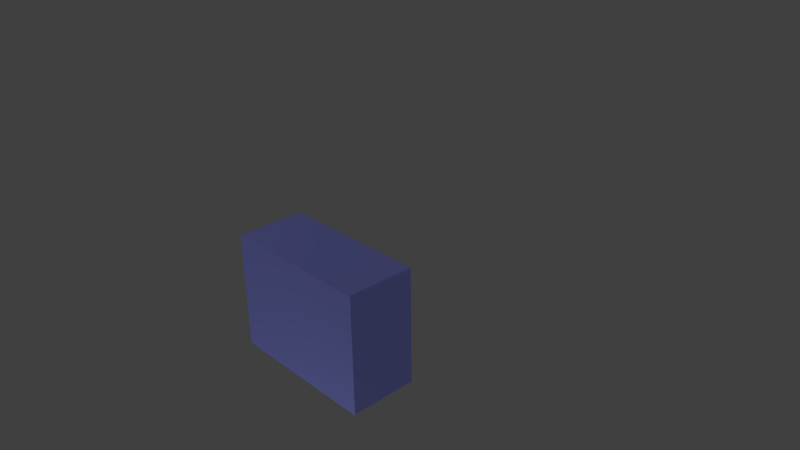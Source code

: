 # Source: aptor-device.blend  (saved by Blender 2.68.0; exported with 4.5.12 LTS)
import bpy
from mathutils import Matrix  # noqa: F401  (used for matrix-valued properties, if any)

bpy.ops.wm.read_factory_settings(use_empty=True)
scene = bpy.context.scene
scene.name = 'Scene'

# ---- collections
col_collection_1 = bpy.data.collections.new('Collection 1'); scene.collection.children.link(col_collection_1)
col_collection_2 = bpy.data.collections.new('Collection 2'); scene.collection.children.link(col_collection_2)
col_collection_2.hide_render = True
col_collection_2.hide_viewport = True

# ---- materials (node trees are filled in below, after node groups)
mat_display_material = bpy.data.materials.new('Display Material')
mat_display_material.alpha_threshold = 0.0
mat_display_material.use_transparent_shadow = False
mat_display_material.preview_render_type = 'CUBE'
mat_display_material.diffuse_color = (0.2674, 0.2917, 0.8, 1.0)
mat_display_material.roughness = 0.5
mat_display_material.line_color = (0.0, 0.0, 0.0, 1.0)
mat_collidermaterial = bpy.data.materials.new('ColliderMaterial')
mat_collidermaterial.alpha_threshold = 0.0
mat_collidermaterial.use_transparent_shadow = False
mat_collidermaterial.roughness = 0.5

# ---- material node trees

# ---- world
world_world = bpy.data.worlds.new('World'); scene.world = world_world
world_world.color = (0.05088, 0.05088, 0.05088)
world_world.use_sun_shadow = False
world_world.sun_shadow_jitter_overblur = 0.0
world_world.cycles.sampling_method = 'MANUAL'
world_world.cycles.sample_map_resolution = 256

# ---- cameras
cam_camera = bpy.data.cameras.new('Camera')
cam_camera.clip_end = 100.0
cam_camera.lens = 35.0
cam_camera.sensor_width = 32.0
cam_camera.sensor_height = 18.0
cam_camera.ortho_scale = 7.314
cam_camera.dof.focus_distance = 0.0
cam_camera.dof.aperture_fstop = 128.0

# ---- lights
light_lamp = bpy.data.lights.new('Lamp', 'POINT')
light_lamp.transmission_factor = 0.0
light_lamp.cutoff_distance = 30.0
light_lamp.energy = 100.0
light_lamp.shadow_buffer_clip_start = 1.001
light_lamp.shadow_soft_size = 0.1
light_lamp.shadow_maximum_resolution = 0.006
light_lamp.use_absolute_resolution = True
light_lamp.cycles.use_multiple_importance_sampling = False
light_lamp_001 = bpy.data.lights.new('Lamp.001', 'POINT')
light_lamp_001.transmission_factor = 0.0
light_lamp_001.cutoff_distance = 30.0
light_lamp_001.energy = 100.0
light_lamp_001.shadow_buffer_clip_start = 1.001
light_lamp_001.shadow_soft_size = 0.1
light_lamp_001.shadow_maximum_resolution = 0.006
light_lamp_001.use_absolute_resolution = True
light_lamp_001.cycles.use_multiple_importance_sampling = False
light_lamp_002 = bpy.data.lights.new('Lamp.002', 'POINT')
light_lamp_002.transmission_factor = 0.0
light_lamp_002.cutoff_distance = 30.0
light_lamp_002.energy = 100.0
light_lamp_002.shadow_buffer_clip_start = 1.001
light_lamp_002.shadow_soft_size = 0.1
light_lamp_002.shadow_maximum_resolution = 0.006
light_lamp_002.use_absolute_resolution = True
light_lamp_002.cycles.use_multiple_importance_sampling = False
light_lamp_003 = bpy.data.lights.new('Lamp.003', 'POINT')
light_lamp_003.transmission_factor = 0.0
light_lamp_003.cutoff_distance = 30.0
light_lamp_003.energy = 100.0
light_lamp_003.shadow_buffer_clip_start = 1.001
light_lamp_003.shadow_soft_size = 0.1
light_lamp_003.shadow_maximum_resolution = 0.006
light_lamp_003.use_absolute_resolution = True
light_lamp_003.cycles.use_multiple_importance_sampling = False

# ---- meshes
me_aptordevice = bpy.data.meshes.new('AptorDevice')
me_aptordevice.from_pydata([(0.6, 0.4443, 0.7), (-0.95, 0.4443, 0.7), (0.6, 0.4443, -0.1), (-0.95, 0.4443, -0.1), (-1.0, 0.46, -0.75), (1.0, 0.46, 0.75), (-1.0, 0.46, 0.75), (1.0, 0.46, -0.75), (1.0, 0.51, -0.75), (-1.0, 0.51, -0.75), (1.0, 0.51, 0.75), (-1.0, 0.51, 0.75), (1.15, 0.51, 0.9), (-1.15, 0.51, 0.9), (1.15, 0.51, -0.9), (-1.15, 0.51, -0.9), (1.17, 0.51, -0.88), (1.17, 0.51, 0.88), (-1.17, 0.51, 0.88), (-1.17, 0.51, -0.88), (-1.15, -0.51, 0.9), (1.15, -0.51, -0.9), (-1.15, -0.51, -0.9), (1.15, -0.51, 0.9), (1.17, -0.51, -0.88), (1.17, -0.51, 0.88), (-1.17, -0.51, 0.88), (-1.17, -0.51, -0.88), (0.6, 0.51, 0.7), (-0.95, 0.51, 0.7), (0.6, 0.51, -0.1), (-0.95, 0.51, -0.1), (0.4, 0.51, -0.25), (-0.75, 0.51, -0.25), (0.4, 0.51, -0.6), (-0.75, 0.51, -0.6), (0.4, 0.51, -0.25), (0.4, 0.51, -0.6), (0.4, 0.31, -0.25), (-0.75, 0.31, -0.25), (0.4, 0.31, -0.6), (-0.75, 0.31, -0.6), (0.4, 0.31, -0.25), (0.4, 0.31, -0.6)], [], [(5, 7, 4, 6), (12, 13, 20, 23), (12, 23, 25, 17), (10, 12, 17, 16, 14, 8), (10, 11, 13, 12), (5, 6, 11, 10), (6, 4, 9, 11), (7, 5, 10, 8), (4, 7, 8, 9), (9, 8, 14, 15), (18, 19, 27, 26), (15, 19, 18, 13, 11, 9), (17, 25, 24, 16), (13, 18, 26, 20), (16, 24, 21, 14), (19, 15, 22, 27), (15, 14, 21, 22), (21, 24, 25, 23, 20, 26, 27, 22), (28, 30, 31, 29), (0, 2, 30, 28), (1, 0, 28, 29), (2, 3, 31, 30), (3, 1, 29, 31), (32, 34, 35, 33), (34, 32, 36, 37), (33, 35, 41, 39), (35, 34, 40, 41), (32, 33, 39, 38), (37, 36, 42, 43)])
me_aptordevice.polygons.foreach_set('use_smooth', [0, 0, 0, 0, 0, 0, 0, 0, 0, 0, 0, 0, 0, 0, 0, 0, 0, 0, 1, 0, 0, 0, 0, 0, 0, 0, 0, 0, 0])
_uv = me_aptordevice.uv_layers.new(name='UVMap')
_uv.uv.foreach_set('vector', [0.009111, 0.426, 0.00828, 0.1549, 0.4844, 0.1538, 0.4852, 0.4249, 0.7185, 0.3111, 0.9981, 0.3117, 0.9978, 0.4357, 0.7183, 0.4351, 0.7185, 0.3111, 0.7183, 0.4351, 0.7158, 0.4351, 0.7161, 0.3111, 0.5503, 0.386, 0.5206, 0.4158, 0.5166, 0.4119, 0.5156, 0.06277, 0.5195, 0.05879, 0.5494, 0.08845, 0.5503, 0.386, 0.947, 0.3848, 0.9768, 0.4144, 0.5206, 0.4158, 0.01148, 0.4692, 0.01227, 0.7269, 0.005826, 0.727, 0.005035, 0.4692, 0.04586, 0.6625, 0.04527, 0.4692, 0.05171, 0.4692, 0.05231, 0.6625, 0.03358, 0.4692, 0.03299, 0.6625, 0.02654, 0.6625, 0.02714, 0.4692, 0.05231, 0.7269, 0.0531, 0.4692, 0.05954, 0.4692, 0.05875, 0.727, 0.9461, 0.08724, 0.5494, 0.08845, 0.5195, 0.05879, 0.9757, 0.05739, 0.9944, 0.2959, 0.7843, 0.2966, 0.784, 0.1748, 0.994, 0.1742, 0.9757, 0.05739, 0.9797, 0.06135, 0.9808, 0.4104, 0.9768, 0.4144, 0.947, 0.3848, 0.9461, 0.08724, 0.7157, 0.312, 0.7154, 0.436, 0.5015, 0.4355, 0.5017, 0.3115, 0.9946, 0.1745, 0.997, 0.1745, 0.9974, 0.2962, 0.995, 0.2962, 0.5038, 0.2972, 0.5041, 0.1754, 0.5065, 0.1754, 0.5062, 0.2972, 0.7839, 0.2965, 0.7815, 0.2965, 0.7812, 0.1747, 0.7835, 0.1747, 0.7811, 0.2963, 0.5066, 0.2972, 0.5063, 0.1755, 0.7807, 0.1746, 0.9746, 0.03774, 0.9785, 0.04165, 0.9796, 0.3874, 0.9756, 0.3914, 0.5238, 0.3928, 0.5198, 0.3888, 0.5188, 0.04307, 0.5227, 0.03912, 0.9469, 0.9998, 0.9491, 0.4389, 0.0543, 0.4402, 0.05234, 0.9998, 0.06259, 0.44, 0.05781, 0.9823, 0.004332, 0.9879, 0.001907, 0.4398, 0.01709, 0.4468, 0.009766, 0.9863, 0.05371, 0.9814, 0.05371, 0.4468, 0.01526, 0.9827, 0.04883, 0.9705, 0.05493, 0.4578, 0.01831, 0.4608, 0.01709, 0.9863, 0.05127, 0.9766, 0.05615, 0.4614, 0.01709, 0.459, 0.0004412, 0.1455, 0.0003364, 0.0004106, 0.4995, -8.095e-05, 0.4994, 0.1458, 0.0003364, 0.0004106, 0.0004412, 0.1455, 0.0004412, 0.1455, 0.0003364, 0.0004106, 0.0569, 0.4807, 0.01328, 0.4807, 0.01328, 0.4807, 0.0569, 0.4807, 0.01328, 0.4807, 0.01342, 0.6299, 0.01342, 0.6299, 0.01328, 0.4807, 0.0568, 0.6299, 0.0569, 0.4807, 0.0569, 0.4807, 0.0568, 0.6299, 0.01342, 0.6299, 0.0568, 0.6299, 0.0568, 0.6299, 0.01342, 0.6299])
_ca = me_aptordevice.color_attributes.new('Col', 'BYTE_COLOR', 'CORNER')
_ca.data.foreach_set('color', [1.0, 1.0, 1.0, 1.0, 1.0, 1.0, 1.0, 1.0, 1.0, 1.0, 1.0, 1.0, 1.0, 1.0, 1.0, 1.0, 1.0, 1.0, 1.0, 1.0, 1.0, 1.0, 1.0, 1.0, 1.0, 1.0, 1.0, 1.0, 1.0, 1.0, 1.0, 1.0, 1.0, 1.0, 1.0, 1.0, 1.0, 1.0, 1.0, 1.0, 1.0, 1.0, 1.0, 1.0, 1.0, 1.0, 1.0, 1.0, 1.0, 1.0, 1.0, 1.0, 1.0, 1.0, 1.0, 1.0, 1.0, 1.0, 1.0, 1.0, 1.0, 1.0, 1.0, 1.0, 1.0, 1.0, 1.0, 1.0, 1.0, 1.0, 1.0, 1.0, 1.0, 1.0, 1.0, 1.0, 1.0, 1.0, 1.0, 1.0, 1.0, 1.0, 1.0, 1.0, 1.0, 1.0, 1.0, 1.0, 1.0, 1.0, 1.0, 1.0, 1.0, 1.0, 1.0, 1.0, 1.0, 1.0, 1.0, 1.0, 1.0, 1.0, 1.0, 1.0, 1.0, 1.0, 1.0, 1.0, 1.0, 1.0, 1.0, 1.0, 1.0, 1.0, 1.0, 1.0, 1.0, 1.0, 1.0, 1.0, 1.0, 1.0, 1.0, 1.0, 1.0, 1.0, 1.0, 1.0, 1.0, 1.0, 1.0, 1.0, 1.0, 1.0, 1.0, 1.0, 1.0, 1.0, 1.0, 1.0, 1.0, 1.0, 1.0, 1.0, 1.0, 1.0, 1.0, 1.0, 1.0, 1.0, 1.0, 1.0, 1.0, 1.0, 1.0, 1.0, 1.0, 1.0, 1.0, 1.0, 1.0, 1.0, 1.0, 1.0, 1.0, 1.0, 1.0, 1.0, 1.0, 1.0, 1.0, 1.0, 1.0, 1.0, 1.0, 1.0, 1.0, 1.0, 1.0, 1.0, 1.0, 1.0, 1.0, 1.0, 1.0, 1.0, 1.0, 1.0, 1.0, 1.0, 1.0, 1.0, 1.0, 1.0, 1.0, 1.0, 1.0, 1.0, 1.0, 1.0, 1.0, 1.0, 1.0, 1.0, 1.0, 1.0, 1.0, 1.0, 1.0, 1.0, 1.0, 1.0, 1.0, 1.0, 1.0, 1.0, 1.0, 1.0, 1.0, 1.0, 1.0, 1.0, 1.0, 1.0, 1.0, 1.0, 1.0, 1.0, 1.0, 1.0, 1.0, 1.0, 1.0, 1.0, 1.0, 1.0, 1.0, 1.0, 1.0, 1.0, 1.0, 1.0, 1.0, 1.0, 1.0, 1.0, 1.0, 1.0, 1.0, 1.0, 1.0, 1.0, 1.0, 1.0, 1.0, 1.0, 1.0, 1.0, 1.0, 1.0, 1.0, 1.0, 1.0, 1.0, 1.0, 1.0, 1.0, 1.0, 1.0, 1.0, 1.0, 1.0, 1.0, 1.0, 1.0, 1.0, 1.0, 1.0, 1.0, 1.0, 1.0, 1.0, 1.0, 1.0, 1.0, 1.0, 1.0, 1.0, 1.0, 1.0, 1.0, 1.0, 1.0, 1.0, 1.0, 1.0, 1.0, 1.0, 1.0, 1.0, 1.0, 1.0, 1.0, 1.0, 1.0, 1.0, 1.0, 1.0, 1.0, 1.0, 1.0, 1.0, 1.0, 1.0, 1.0, 1.0, 1.0, 1.0, 1.0, 1.0, 1.0, 1.0, 1.0, 1.0, 1.0, 1.0, 1.0, 1.0, 1.0, 1.0, 1.0, 1.0, 1.0, 1.0, 1.0, 1.0, 1.0, 1.0, 1.0, 1.0, 1.0, 1.0, 1.0, 1.0, 1.0, 1.0, 1.0, 1.0, 1.0, 1.0, 1.0, 1.0, 1.0, 1.0, 1.0, 1.0, 1.0, 1.0, 1.0, 1.0, 1.0, 1.0, 1.0, 1.0, 1.0, 1.0, 1.0, 1.0, 1.0, 1.0, 1.0, 1.0, 1.0, 1.0, 1.0, 1.0, 1.0, 1.0, 1.0, 1.0, 1.0, 1.0, 1.0, 1.0, 1.0, 1.0, 1.0, 1.0, 1.0, 1.0, 1.0, 1.0, 1.0, 1.0, 1.0, 1.0, 1.0, 1.0, 1.0, 1.0, 1.0, 1.0, 1.0, 1.0, 1.0, 1.0, 1.0, 1.0, 1.0, 1.0, 1.0, 1.0, 1.0, 1.0, 1.0, 1.0, 1.0, 1.0, 1.0, 1.0, 1.0, 1.0, 1.0, 1.0, 1.0, 1.0, 1.0, 1.0, 1.0, 1.0, 1.0, 1.0, 1.0, 1.0, 1.0, 1.0, 1.0, 1.0, 1.0, 1.0, 1.0, 1.0, 1.0, 1.0, 1.0, 1.0, 1.0, 1.0, 1.0, 1.0, 1.0, 1.0, 1.0, 1.0, 1.0, 1.0, 1.0, 1.0, 1.0, 1.0, 1.0, 1.0, 1.0, 1.0, 1.0, 1.0, 1.0, 1.0, 1.0, 1.0, 1.0, 1.0, 1.0, 1.0, 1.0, 1.0, 1.0, 1.0, 1.0, 1.0, 1.0, 1.0, 1.0, 1.0, 1.0, 1.0, 1.0, 1.0, 1.0, 1.0, 1.0, 1.0, 1.0, 1.0, 1.0, 1.0])
me_aptordevice.materials.append(None)
me_aptordevice.use_remesh_preserve_volume = False
me_aptordevice.use_remesh_preserve_attributes = False
me_aptordevice.use_mirror_vertex_groups = False
me_aptordevice.update()
me_node_collider = bpy.data.meshes.new('node_collider')
me_node_collider.from_pydata([(-1.17, -0.51, -0.8975), (-1.17, 0.51, -0.8975), (1.17, 0.51, -0.8975), (1.17, -0.51, -0.8975), (-1.17, -0.51, 0.8975), (-1.17, 0.51, 0.8975), (1.17, 0.51, 0.8975), (1.17, -0.51, 0.8975)], [], [(4, 5, 1, 0), (5, 6, 2, 1), (6, 7, 3, 2), (7, 4, 0, 3), (0, 1, 2, 3), (7, 6, 5, 4)])
_uv = me_node_collider.uv_layers.new(name='UVMap')
_uv.uv.foreach_set('vector', [0.6105, 0.894, 0.3903, 0.8947, 0.3891, 0.5071, 0.6093, 0.5064, 0.00155, 0.5064, 0.0, 0.001189, 0.3876, 0.0, 0.3891, 0.5052, 0.2214, 0.894, 0.001189, 0.8947, 0.0, 0.5071, 0.2202, 0.5064, 0.3907, 0.5064, 0.3891, 0.001189, 0.7767, 0.0, 0.7782, 0.5052, 1.0, 1.011, 0.7798, 1.012, 0.7782, 0.5066, 0.9984, 0.5059, 0.7782, 0.0006756, 0.9984, 0.0, 1.0, 0.5052, 0.7798, 0.5059])
me_node_collider.materials.append(mat_collidermaterial)
me_node_collider.use_remesh_preserve_volume = False
me_node_collider.use_remesh_preserve_attributes = False
me_node_collider.use_mirror_vertex_groups = False
me_node_collider.update()

# ---- objects
ob_aptordevice = bpy.data.objects.new('AptorDevice', me_aptordevice)
ob_lamp = bpy.data.objects.new('Lamp', light_lamp)
ob_camera = bpy.data.objects.new('Camera', cam_camera)
ob_lamp_001 = bpy.data.objects.new('Lamp.001', light_lamp_001)
ob_lamp_002 = bpy.data.objects.new('Lamp.002', light_lamp_002)
ob_lamp_003 = bpy.data.objects.new('Lamp.003', light_lamp_003)
ob_node_collider = bpy.data.objects.new('node_collider', me_node_collider)

# ---- transforms, parenting, visibility, modifiers, constraints
ob_aptordevice.location = (0.0, 0.0, 0.0)
ob_aptordevice.scale = (0.5, 0.5, 0.5)
ob_aptordevice.lock_rotations_4d = False
ob_aptordevice.empty_display_type = 'ARROWS'
ob_aptordevice.lineart.crease_threshold = 0.0
ob_aptordevice.material_slots[0].link = 'OBJECT'; ob_aptordevice.material_slots[0].material = mat_display_material
ob_lamp.location = (1.088, -2.52, -2.83)
ob_lamp.rotation_euler = (0.6503, 0.05522, 1.866)
ob_lamp.scale = (0.1, 0.1, 0.1)
ob_lamp.lock_rotations_4d = False
ob_lamp.empty_display_type = 'ARROWS'
ob_lamp.color = (0.0, 0.0, 0.0, 0.0)
ob_lamp.lineart.crease_threshold = 0.0
ob_camera.location = (4.115, -3.127, 3.191)
ob_camera.rotation_euler = (1.109, 0.01082, 0.8149)
ob_camera.scale = (0.1, 0.1, 0.1)
ob_camera.lock_rotations_4d = False
ob_camera.empty_display_type = 'ARROWS'
ob_camera.color = (0.0, 0.0, 0.0, 0.0)
ob_camera.display_type = 'WIRE'
ob_camera.lineart.crease_threshold = 0.0
ob_lamp_001.location = (3.774, 3.291, 4.002)
ob_lamp_001.rotation_euler = (0.6503, 0.05522, 1.866)
ob_lamp_001.scale = (0.1, 0.1, 0.1)
ob_lamp_001.lock_rotations_4d = False
ob_lamp_001.empty_display_type = 'ARROWS'
ob_lamp_001.color = (0.0, 0.0, 0.0, 0.0)
ob_lamp_001.lineart.crease_threshold = 0.0
ob_lamp_002.location = (-2.807, -2.405, 4.283)
ob_lamp_002.rotation_euler = (0.6503, 0.05522, 1.866)
ob_lamp_002.scale = (0.1, 0.1, 0.1)
ob_lamp_002.lock_rotations_4d = False
ob_lamp_002.empty_display_type = 'ARROWS'
ob_lamp_002.color = (0.0, 0.0, 0.0, 0.0)
ob_lamp_002.lineart.crease_threshold = 0.0
ob_lamp_003.location = (-3.319, 2.423, -3.566)
ob_lamp_003.rotation_euler = (0.6503, 0.05522, 1.866)
ob_lamp_003.scale = (0.1, 0.1, 0.1)
ob_lamp_003.lock_rotations_4d = False
ob_lamp_003.empty_display_type = 'ARROWS'
ob_lamp_003.color = (0.0, 0.0, 0.0, 0.0)
ob_lamp_003.lineart.crease_threshold = 0.0
ob_node_collider.location = (0.0, 0.0, 0.0)
ob_node_collider.scale = (0.5, 0.5, 0.5)
ob_node_collider.lineart.crease_threshold = 0.0

# ---- collection membership
col_collection_1.objects.link(ob_aptordevice)
col_collection_1.objects.link(ob_lamp)
col_collection_1.objects.link(ob_camera)
col_collection_1.objects.link(ob_lamp_001)
col_collection_1.objects.link(ob_lamp_002)
col_collection_1.objects.link(ob_lamp_003)
col_collection_2.objects.link(ob_node_collider)

# ---- scene / render settings (as saved in the file)
scene.camera = ob_camera
scene.frame_start = 1; scene.frame_end = 250; scene.frame_set(1)
scene.render.engine = 'BLENDER_EEVEE_NEXT'
scene.render.image_settings.color_mode = 'RGB'
scene.render.image_settings.compression = 90
scene.render.resolution_percentage = 50
scene.render.dither_intensity = 0.0
scene.cycles.use_denoising = False
scene.cycles.samples = 10
scene.cycles.sampling_pattern = 'TABULATED_SOBOL'
scene.cycles.light_sampling_threshold = 0.0
scene.cycles.use_adaptive_sampling = False
scene.cycles.use_light_tree = False
scene.cycles.blur_glossy = 0.0
scene.cycles.volume_bounces = 1
scene.cycles.pixel_filter_type = 'GAUSSIAN'
scene.cycles.sample_clamp_indirect = 0.0
scene.view_settings.view_transform = 'Standard'
bpy.context.view_layer.update()
